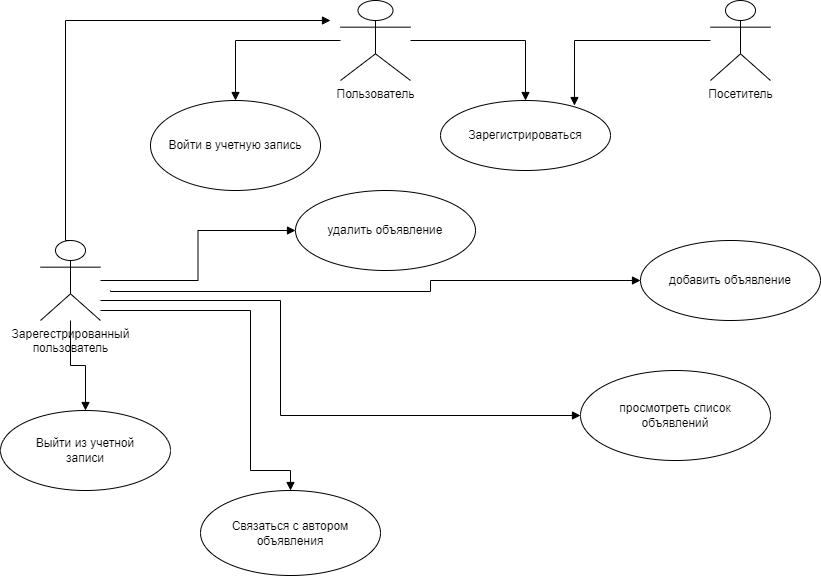

The diagram above was exported from draw.io. Its source (the exported page's mxGraphModel, read from the mxfile embedded in the PNG):
<mxGraphModel dx="1050" dy="530" grid="1" gridSize="10" guides="1" tooltips="1" connect="1" arrows="1" fold="1" page="1" pageScale="1" pageWidth="1169" pageHeight="826" background="none" math="0" shadow="0">
  <root>
    <mxCell id="0" />
    <mxCell id="1" parent="0" />
    <mxCell id="EF-QOKdP-zuiBsv5D5__-41" value="Пользователь" style="shape=umlActor;verticalLabelPosition=bottom;verticalAlign=top;html=1;outlineConnect=0;" vertex="1" parent="1">
      <mxGeometry x="450" y="60" width="70" height="80" as="geometry" />
    </mxCell>
    <mxCell id="EF-QOKdP-zuiBsv5D5__-48" value="Зарегистрироваться" style="ellipse;whiteSpace=wrap;html=1;" vertex="1" parent="1">
      <mxGeometry x="550" y="160" width="170" height="70" as="geometry" />
    </mxCell>
    <mxCell id="EF-QOKdP-zuiBsv5D5__-51" value="Войти в учетную запись" style="ellipse;whiteSpace=wrap;html=1;" vertex="1" parent="1">
      <mxGeometry x="260" y="160" width="170" height="90" as="geometry" />
    </mxCell>
    <mxCell id="EF-QOKdP-zuiBsv5D5__-52" value="" style="endArrow=block;endFill=1;html=1;edgeStyle=orthogonalEdgeStyle;align=left;verticalAlign=top;rounded=0;entryX=0.5;entryY=0;entryDx=0;entryDy=0;" edge="1" parent="1" source="EF-QOKdP-zuiBsv5D5__-41" target="EF-QOKdP-zuiBsv5D5__-51">
      <mxGeometry x="-1" relative="1" as="geometry">
        <mxPoint x="480" y="320" as="sourcePoint" />
        <mxPoint x="640" y="320" as="targetPoint" />
      </mxGeometry>
    </mxCell>
    <mxCell id="EF-QOKdP-zuiBsv5D5__-54" value="" style="endArrow=block;endFill=1;html=1;edgeStyle=orthogonalEdgeStyle;align=left;verticalAlign=top;rounded=0;entryX=0.5;entryY=0;entryDx=0;entryDy=0;" edge="1" parent="1" source="EF-QOKdP-zuiBsv5D5__-41" target="EF-QOKdP-zuiBsv5D5__-48">
      <mxGeometry x="-1" relative="1" as="geometry">
        <mxPoint x="480" y="90" as="sourcePoint" />
        <mxPoint x="365" y="170" as="targetPoint" />
      </mxGeometry>
    </mxCell>
    <mxCell id="EF-QOKdP-zuiBsv5D5__-56" value="Посетитель" style="shape=umlActor;verticalLabelPosition=bottom;verticalAlign=top;html=1;outlineConnect=0;" vertex="1" parent="1">
      <mxGeometry x="820" y="60" width="60" height="80" as="geometry" />
    </mxCell>
    <mxCell id="EF-QOKdP-zuiBsv5D5__-57" value="" style="endArrow=block;endFill=1;html=1;edgeStyle=orthogonalEdgeStyle;align=left;verticalAlign=top;rounded=0;entryX=0.788;entryY=0.072;entryDx=0;entryDy=0;entryPerimeter=0;" edge="1" parent="1" source="EF-QOKdP-zuiBsv5D5__-56" target="EF-QOKdP-zuiBsv5D5__-48">
      <mxGeometry x="-1" relative="1" as="geometry">
        <mxPoint x="490" y="100" as="sourcePoint" />
        <mxPoint x="625" y="170" as="targetPoint" />
      </mxGeometry>
    </mxCell>
    <mxCell id="EF-QOKdP-zuiBsv5D5__-58" value="Зарегестрированный&lt;br&gt;пользователь" style="shape=umlActor;verticalLabelPosition=bottom;verticalAlign=top;html=1;outlineConnect=0;" vertex="1" parent="1">
      <mxGeometry x="150" y="300" width="60" height="80" as="geometry" />
    </mxCell>
    <mxCell id="EF-QOKdP-zuiBsv5D5__-59" value="" style="endArrow=block;endFill=1;html=1;edgeStyle=orthogonalEdgeStyle;align=left;verticalAlign=top;rounded=0;exitX=0.5;exitY=0;exitDx=0;exitDy=0;exitPerimeter=0;" edge="1" parent="1" source="EF-QOKdP-zuiBsv5D5__-58">
      <mxGeometry x="-1" relative="1" as="geometry">
        <mxPoint x="245" y="80" as="sourcePoint" />
        <mxPoint x="440" y="80" as="targetPoint" />
        <Array as="points">
          <mxPoint x="175" y="80" />
        </Array>
      </mxGeometry>
    </mxCell>
    <mxCell id="EF-QOKdP-zuiBsv5D5__-60" value="Выйти из учетной&lt;br&gt;записи" style="ellipse;whiteSpace=wrap;html=1;" vertex="1" parent="1">
      <mxGeometry x="110" y="470" width="170" height="80" as="geometry" />
    </mxCell>
    <mxCell id="EF-QOKdP-zuiBsv5D5__-61" value="" style="endArrow=block;endFill=1;html=1;edgeStyle=orthogonalEdgeStyle;align=left;verticalAlign=top;rounded=0;entryX=0.5;entryY=0;entryDx=0;entryDy=0;" edge="1" parent="1" source="EF-QOKdP-zuiBsv5D5__-58" target="EF-QOKdP-zuiBsv5D5__-60">
      <mxGeometry x="-1" relative="1" as="geometry">
        <mxPoint x="365" y="370" as="sourcePoint" />
        <mxPoint x="270" y="440" as="targetPoint" />
      </mxGeometry>
    </mxCell>
    <mxCell id="EF-QOKdP-zuiBsv5D5__-62" value="добавить объявление" style="ellipse;whiteSpace=wrap;html=1;" vertex="1" parent="1">
      <mxGeometry x="750" y="300" width="180" height="80" as="geometry" />
    </mxCell>
    <mxCell id="EF-QOKdP-zuiBsv5D5__-65" value="Связаться с автором&lt;br&gt;объявления" style="ellipse;whiteSpace=wrap;html=1;" vertex="1" parent="1">
      <mxGeometry x="310" y="550" width="180" height="85" as="geometry" />
    </mxCell>
    <mxCell id="EF-QOKdP-zuiBsv5D5__-66" value="удалить объявление" style="ellipse;whiteSpace=wrap;html=1;" vertex="1" parent="1">
      <mxGeometry x="405" y="250" width="180" height="80" as="geometry" />
    </mxCell>
    <mxCell id="EF-QOKdP-zuiBsv5D5__-71" value="просмотреть список&lt;br&gt;объявлений" style="ellipse;whiteSpace=wrap;html=1;" vertex="1" parent="1">
      <mxGeometry x="690" y="430" width="190" height="90" as="geometry" />
    </mxCell>
    <mxCell id="EF-QOKdP-zuiBsv5D5__-87" value="" style="endArrow=block;endFill=1;html=1;edgeStyle=orthogonalEdgeStyle;align=left;verticalAlign=top;rounded=0;entryX=0;entryY=0.5;entryDx=0;entryDy=0;" edge="1" parent="1" source="EF-QOKdP-zuiBsv5D5__-58" target="EF-QOKdP-zuiBsv5D5__-66">
      <mxGeometry x="-1" relative="1" as="geometry">
        <mxPoint x="190" y="390" as="sourcePoint" />
        <mxPoint x="205" y="480" as="targetPoint" />
      </mxGeometry>
    </mxCell>
    <mxCell id="EF-QOKdP-zuiBsv5D5__-89" value="" style="endArrow=block;endFill=1;html=1;edgeStyle=orthogonalEdgeStyle;align=left;verticalAlign=top;rounded=0;entryX=0.5;entryY=0;entryDx=0;entryDy=0;" edge="1" parent="1" source="EF-QOKdP-zuiBsv5D5__-58" target="EF-QOKdP-zuiBsv5D5__-65">
      <mxGeometry x="-1" relative="1" as="geometry">
        <mxPoint x="220" y="350" as="sourcePoint" />
        <mxPoint x="415" y="325" as="targetPoint" />
        <Array as="points">
          <mxPoint x="360" y="370" />
          <mxPoint x="360" y="530" />
          <mxPoint x="400" y="530" />
        </Array>
      </mxGeometry>
    </mxCell>
    <mxCell id="EF-QOKdP-zuiBsv5D5__-90" value="" style="endArrow=block;endFill=1;html=1;edgeStyle=orthogonalEdgeStyle;align=left;verticalAlign=top;rounded=0;entryX=0;entryY=0.5;entryDx=0;entryDy=0;" edge="1" parent="1" source="EF-QOKdP-zuiBsv5D5__-58" target="EF-QOKdP-zuiBsv5D5__-71">
      <mxGeometry x="-1" relative="1" as="geometry">
        <mxPoint x="230" y="360" as="sourcePoint" />
        <mxPoint x="425" y="335" as="targetPoint" />
        <Array as="points">
          <mxPoint x="390" y="360" />
          <mxPoint x="390" y="475" />
        </Array>
      </mxGeometry>
    </mxCell>
    <mxCell id="EF-QOKdP-zuiBsv5D5__-91" value="" style="endArrow=block;endFill=1;html=1;edgeStyle=orthogonalEdgeStyle;align=left;verticalAlign=top;rounded=0;entryX=0;entryY=0.5;entryDx=0;entryDy=0;" edge="1" parent="1" target="EF-QOKdP-zuiBsv5D5__-62">
      <mxGeometry x="-1" relative="1" as="geometry">
        <mxPoint x="220" y="350" as="sourcePoint" />
        <mxPoint x="435" y="345" as="targetPoint" />
        <Array as="points">
          <mxPoint x="220" y="351" />
          <mxPoint x="540" y="351" />
          <mxPoint x="540" y="340" />
        </Array>
      </mxGeometry>
    </mxCell>
  </root>
</mxGraphModel>